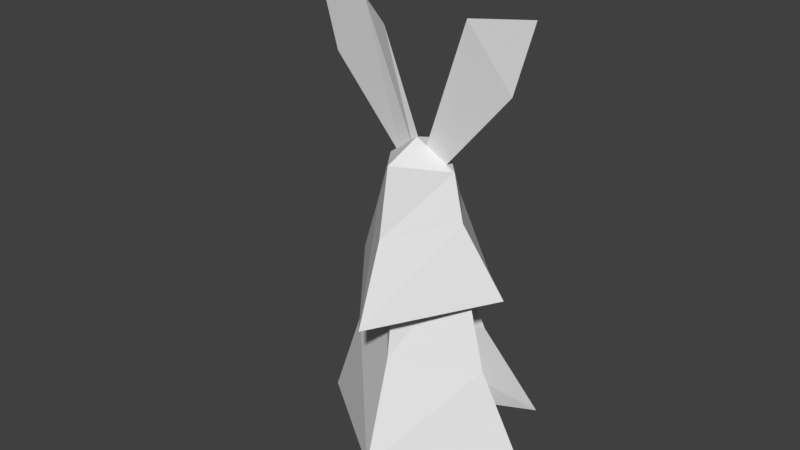# Source: Bunny.blend  (saved by Blender 2.79.0; exported with 4.5.12 LTS)
import bpy
from mathutils import Matrix  # noqa: F401  (used for matrix-valued properties, if any)

bpy.ops.wm.read_factory_settings(use_empty=True)
scene = bpy.context.scene
scene.name = 'Scene'

# ---- collections
col_collection_1 = bpy.data.collections.new('Collection 1'); scene.collection.children.link(col_collection_1)

# ---- world
world_world = bpy.data.worlds.new('World'); scene.world = world_world
world_world.color = (0.05088, 0.05088, 0.05088)
world_world.use_sun_shadow = False
world_world.sun_shadow_jitter_overblur = 0.0
world_world.cycles.sampling_method = 'MANUAL'

# ---- meshes
me_plane_010 = bpy.data.meshes.new('Plane.010')
me_plane_010.from_pydata([(0.0, -0.1259, 0.7059), (0.352, 0.01063, 0.1006), (0.1295, -4.532e-08, 0.7059), (0.2211, -0.0229, 0.4139), (0.0, -0.2513, 0.1218), (0.0, -0.1603, 0.4311)], [], [(4, 1, 3, 5), (5, 3, 2, 0)])
_uv = me_plane_010.uv_layers.new(name='UVMap')
_uv.uv.foreach_set('vector', [8.823e-05, 0.158, 0.4629, 8.823e-05, 0.4328, 0.3861, 0.1522, 0.4832, 0.1522, 0.4832, 0.4328, 0.3861, 0.4427, 0.7348, 0.2454, 0.7787])
me_plane_010.use_remesh_preserve_volume = False
me_plane_010.use_remesh_preserve_attributes = False
me_plane_010.use_mirror_vertex_groups = False
me_plane_010.update()
me_plane_009 = bpy.data.meshes.new('Plane.009')
me_plane_009.from_pydata([(0.1066, -0.01717, 0.9692), (0.141, -0.0229, 0.8375), (0.244, 0.02862, 0.62), (0.0, -0.1545, 1.004), (0.0, -0.1889, 0.8089), (0.0, -0.2748, 0.5742)], [], [(0, 3, 4, 1), (1, 4, 5, 2)])
_uv = me_plane_009.uv_layers.new(name='UVMap')
_uv.uv.foreach_set('vector', [0.3828, 0.47, 0.1822, 0.5429, 0.1211, 0.2986, 0.4051, 0.3004, 0.4051, 0.3004, 0.1211, 0.2986, 7.883e-05, 7.883e-05, 0.5054, 7.923e-05])
me_plane_009.use_remesh_preserve_volume = False
me_plane_009.use_remesh_preserve_attributes = False
me_plane_009.use_mirror_vertex_groups = False
me_plane_009.update()
me_plane_008 = bpy.data.meshes.new('Plane.008')
me_plane_008.from_pydata([(0.0, -0.1545, 1.004), (-0.1066, -0.01717, 0.9692), (0.0, -0.1889, 0.8089), (-0.141, -0.0229, 0.8375), (0.0, -0.2748, 0.5742), (-0.244, 0.02862, 0.62)], [], [(1, 3, 2, 0), (3, 5, 4, 2)])
_uv = me_plane_008.uv_layers.new(name='UVMap')
_uv.uv.foreach_set('vector', [0.3828, 0.47, 0.4051, 0.3004, 0.1211, 0.2986, 0.1822, 0.5429, 0.4051, 0.3004, 0.5054, 7.923e-05, 7.883e-05, 7.883e-05, 0.1211, 0.2986])
me_plane_008.use_remesh_preserve_volume = False
me_plane_008.use_remesh_preserve_attributes = False
me_plane_008.use_mirror_vertex_groups = False
me_plane_008.update()
me_plane_007 = bpy.data.meshes.new('Plane.007')
me_plane_007.from_pydata([(-0.1066, -0.01717, 0.9692), (-0.141, -0.0229, 0.8375), (-0.244, 0.02862, 0.62), (0.0, 0.08586, 1.004), (0.0, 0.1545, 0.8146), (0.0, 0.3091, 0.4998)], [], [(1, 4, 5, 2), (0, 3, 4, 1)])
_uv = me_plane_007.uv_layers.new(name='UVMap')
_uv.uv.foreach_set('vector', [0.4051, 0.3004, 0.6815, 0.3935, 0.9999, 0.07662, 0.5054, 7.923e-05, 0.3828, 0.47, 0.5207, 0.5891, 0.6815, 0.3935, 0.4051, 0.3004])
me_plane_007.use_remesh_preserve_volume = False
me_plane_007.use_remesh_preserve_attributes = False
me_plane_007.use_mirror_vertex_groups = False
me_plane_007.update()
me_plane_006 = bpy.data.meshes.new('Plane.006')
me_plane_006.from_pydata([(0.1066, -0.01717, 0.9692), (0.141, -0.0229, 0.8375), (0.244, 0.02862, 0.62), (0.0, 0.08586, 1.004), (0.0, 0.1545, 0.8146), (0.0, 0.3091, 0.4998)], [], [(1, 2, 5, 4), (0, 1, 4, 3)])
_uv = me_plane_006.uv_layers.new(name='UVMap')
_uv.uv.foreach_set('vector', [0.4051, 0.3004, 0.5054, 7.923e-05, 0.9999, 0.07662, 0.6815, 0.3935, 0.3828, 0.47, 0.4051, 0.3004, 0.6815, 0.3935, 0.5207, 0.5891])
me_plane_006.use_remesh_preserve_volume = False
me_plane_006.use_remesh_preserve_attributes = False
me_plane_006.use_mirror_vertex_groups = False
me_plane_006.update()
me_plane_005 = bpy.data.meshes.new('Plane.005')
me_plane_005.from_pydata([(-0.352, 0.01063, 0.1006), (-0.1295, -4.532e-08, 0.7059), (-0.2211, -0.0229, 0.4139), (0.1509, 0.3829, 0.02041), (0.0, 0.1088, 0.7001), (0.06143, 0.2105, 0.3724)], [], [(2, 5, 3, 0), (1, 4, 5, 2)])
_uv = me_plane_005.uv_layers.new(name='UVMap')
_uv.uv.foreach_set('vector', [0.4328, 0.3861, 0.7694, 0.4906, 0.9999, 0.1772, 0.4629, 8.823e-05, 0.4427, 0.7348, 0.6265, 0.7787, 0.7694, 0.4906, 0.4328, 0.3861])
me_plane_005.use_remesh_preserve_volume = False
me_plane_005.use_remesh_preserve_attributes = False
me_plane_005.use_mirror_vertex_groups = False
me_plane_005.update()
me_plane_004 = bpy.data.meshes.new('Plane.004')
me_plane_004.from_pydata([(0.352, 0.01063, 0.1006), (0.1295, -4.532e-08, 0.7059), (0.2211, -0.0229, 0.4139), (-0.1509, 0.3829, 0.02041), (0.0, 0.1088, 0.7001), (-0.06143, 0.2105, 0.3724)], [], [(2, 0, 3, 5), (1, 2, 5, 4)])
_uv = me_plane_004.uv_layers.new(name='UVMap')
_uv.uv.foreach_set('vector', [0.4328, 0.3861, 0.4629, 8.823e-05, 0.9999, 0.1772, 0.7694, 0.4906, 0.4427, 0.7348, 0.4328, 0.3861, 0.7694, 0.4906, 0.6265, 0.7787])
me_plane_004.use_remesh_preserve_volume = False
me_plane_004.use_remesh_preserve_attributes = False
me_plane_004.use_mirror_vertex_groups = False
me_plane_004.update()
me_plane_002 = bpy.data.meshes.new('Plane.002')
me_plane_002.from_pydata([(0.0661, -0.02023, 0.9661), (0.2776, -0.02789, 1.215), (0.335, -0.02789, 1.413), (0.1671, 0.0299, 1.294), (0.01687, -0.03013, 1.002), (0.02005, 0.006423, 0.9922), (0.1594, -0.05431, 1.39)], [], [(6, 4, 0, 1), (1, 0, 5, 3), (0, 4, 5), (1, 2, 6), (3, 5, 4, 6), (6, 2, 3), (3, 2, 1)])
_uv = me_plane_002.uv_layers.new(name='UVMap')
_uv.uv.foreach_set('vector', [0.5565, 0.7474, 0.8319, 0.000137, 0.9501, 0.008546, 0.9501, 0.6368, 0.000137, 0.6034, 0.07744, 0.000137, 0.1673, 0.05342, 0.3303, 0.5378, 0.07744, 0.000137, 0.2193, 0.0001371, 0.1673, 0.05342, 0.9501, 0.6368, 0.7904, 0.9999, 0.5565, 0.7474, 0.3303, 0.5378, 0.1673, 0.05342, 0.2193, 0.0001371, 0.5562, 0.6495, 0.5562, 0.6495, 0.3129, 0.9924, 0.3303, 0.5378, 0.3303, 0.5378, 0.3129, 0.9924, 0.000137, 0.6034])
me_plane_002.use_remesh_preserve_volume = False
me_plane_002.use_remesh_preserve_attributes = False
me_plane_002.use_mirror_vertex_groups = False
me_plane_002.update()
me_plane_001 = bpy.data.meshes.new('Plane.001')
me_plane_001.from_pydata([(0.1066, -0.01717, 0.9692), (0.0, -0.1545, 1.004), (-0.1066, -0.01717, 0.9692), (0.0, 0.08586, 1.004), (0.0, -0.03861, 1.047)], [], [(1, 0, 4), (0, 3, 4), (1, 4, 2), (2, 4, 3)])
_uv = me_plane_001.uv_layers.new(name='UVMap')
_uv.uv.foreach_set('vector', [0.1822, 0.5429, 0.3828, 0.47, 0.3378, 0.6216, 0.3828, 0.47, 0.5207, 0.5891, 0.3378, 0.6216, 0.1822, 0.5429, 0.3378, 0.6216, 0.3828, 0.47, 0.3828, 0.47, 0.3378, 0.6216, 0.5207, 0.5891])
me_plane_001.use_remesh_preserve_volume = False
me_plane_001.use_remesh_preserve_attributes = False
me_plane_001.use_mirror_vertex_groups = False
me_plane_001.update()
me_plane = bpy.data.meshes.new('Plane')
me_plane.from_pydata([(0.0, -0.1259, 0.7059), (-0.352, 0.01063, 0.1006), (-0.1295, -4.532e-08, 0.7059), (-0.2211, -0.0229, 0.4139), (0.0, -0.2513, 0.1218), (0.0, -0.1603, 0.4311)], [], [(4, 5, 3, 1), (5, 0, 2, 3)])
_uv = me_plane.uv_layers.new(name='UVMap')
_uv.uv.foreach_set('vector', [8.823e-05, 0.158, 0.1522, 0.4832, 0.4328, 0.3861, 0.4629, 8.823e-05, 0.1522, 0.4832, 0.2454, 0.7787, 0.4427, 0.7348, 0.4328, 0.3861])
me_plane.use_remesh_preserve_volume = False
me_plane.use_remesh_preserve_attributes = False
me_plane.use_mirror_vertex_groups = False
me_plane.update()
arm_armature = bpy.data.armatures.new('Armature')  # bones are not reproduced

# ---- objects
ob_armature = bpy.data.objects.new('Armature', arm_armature)
ob_bodyleft = bpy.data.objects.new('BodyLeft', me_plane_010)
ob_faceleft = bpy.data.objects.new('FaceLeft', me_plane_009)
ob_faceright = bpy.data.objects.new('FaceRight', me_plane_008)
ob_headright = bpy.data.objects.new('HeadRight', me_plane_007)
ob_headleft = bpy.data.objects.new('HeadLeft', me_plane_006)
ob_backright = bpy.data.objects.new('BackRight', me_plane_005)
ob_backleft = bpy.data.objects.new('BackLeft', me_plane_004)
ob_ears = bpy.data.objects.new('Ears', me_plane_002)
ob_head = bpy.data.objects.new('Head', me_plane_001)
ob_bodyright = bpy.data.objects.new('BodyRight', me_plane)

# ---- transforms, parenting, visibility, modifiers, constraints
ob_armature.location = (0.0, 0.0, 0.0)
ob_armature.show_in_front = True
ob_armature.lineart.crease_threshold = 0.0
ob_bodyleft.parent = ob_armature
ob_bodyleft.location = (0.0, 0.0, 0.0)
ob_bodyleft.lineart.crease_threshold = 0.0
_vg = ob_bodyleft.vertex_groups.new(name='root')
_vg.add([0, 1, 2, 3, 4, 5], 1.0, 'REPLACE')
_vg = ob_bodyleft.vertex_groups.new(name='head')
_m = ob_bodyleft.modifiers.new('Armature', 'ARMATURE')
_m.object = ob_armature
ob_faceleft.parent = ob_armature
ob_faceleft.location = (0.0, 0.0, 0.0)
ob_faceleft.lineart.crease_threshold = 0.0
_vg = ob_faceleft.vertex_groups.new(name='root')
_vg = ob_faceleft.vertex_groups.new(name='head')
_vg.add([0, 1, 2, 3, 4, 5], 1.0, 'REPLACE')
_m = ob_faceleft.modifiers.new('Armature', 'ARMATURE')
_m.object = ob_armature
ob_faceright.parent = ob_armature
ob_faceright.location = (0.0, 0.0, 0.0)
ob_faceright.lineart.crease_threshold = 0.0
_vg = ob_faceright.vertex_groups.new(name='root')
_vg = ob_faceright.vertex_groups.new(name='head')
_vg.add([0, 1, 2, 3, 4, 5], 1.0, 'REPLACE')
_m = ob_faceright.modifiers.new('Armature', 'ARMATURE')
_m.object = ob_armature
ob_headright.parent = ob_armature
ob_headright.location = (0.0, 0.0, 0.0)
ob_headright.lineart.crease_threshold = 0.0
_vg = ob_headright.vertex_groups.new(name='root')
_vg = ob_headright.vertex_groups.new(name='head')
_vg.add([0, 1, 2, 3, 4, 5], 1.0, 'REPLACE')
_m = ob_headright.modifiers.new('Armature', 'ARMATURE')
_m.object = ob_armature
ob_headleft.parent = ob_armature
ob_headleft.location = (0.0, 0.0, 0.0)
ob_headleft.lineart.crease_threshold = 0.0
_vg = ob_headleft.vertex_groups.new(name='root')
_vg = ob_headleft.vertex_groups.new(name='head')
_vg.add([0, 1, 2, 3, 4, 5], 1.0, 'REPLACE')
_m = ob_headleft.modifiers.new('Armature', 'ARMATURE')
_m.object = ob_armature
ob_backright.parent = ob_armature
ob_backright.location = (0.0, 0.0, 0.0)
ob_backright.lineart.crease_threshold = 0.0
_vg = ob_backright.vertex_groups.new(name='root')
_vg.add([0, 1, 2, 3, 4, 5], 1.0, 'REPLACE')
_vg = ob_backright.vertex_groups.new(name='head')
_m = ob_backright.modifiers.new('Armature', 'ARMATURE')
_m.object = ob_armature
ob_backleft.parent = ob_armature
ob_backleft.location = (0.0, 0.0, 0.0)
ob_backleft.lineart.crease_threshold = 0.0
_vg = ob_backleft.vertex_groups.new(name='root')
_vg.add([0, 1, 2, 3, 4, 5], 1.0, 'REPLACE')
_vg = ob_backleft.vertex_groups.new(name='head')
_m = ob_backleft.modifiers.new('Armature', 'ARMATURE')
_m.object = ob_armature
ob_ears.parent = ob_armature
ob_ears.location = (0.0, 0.0, 0.0)
ob_ears.lineart.crease_threshold = 0.0
_vg = ob_ears.vertex_groups.new(name='root')
_vg = ob_ears.vertex_groups.new(name='head')
_vg.add([0, 1, 2, 3, 4, 5, 6], 1.0, 'REPLACE')
_m = ob_ears.modifiers.new('Mirror', 'MIRROR')
_m = ob_ears.modifiers.new('Armature', 'ARMATURE')
_m.object = ob_armature
ob_head.parent = ob_armature
ob_head.location = (0.0, 0.0, 0.0)
ob_head.lineart.crease_threshold = 0.0
_vg = ob_head.vertex_groups.new(name='root')
_vg = ob_head.vertex_groups.new(name='head')
_vg.add([0, 1, 2, 3, 4], 1.0, 'REPLACE')
_m = ob_head.modifiers.new('Armature', 'ARMATURE')
_m.object = ob_armature
ob_bodyright.parent = ob_armature
ob_bodyright.location = (0.0, 0.0, 0.0)
ob_bodyright.lineart.crease_threshold = 0.0
_vg = ob_bodyright.vertex_groups.new(name='root')
_vg.add([0, 1, 2, 3, 4, 5], 1.0, 'REPLACE')
_vg = ob_bodyright.vertex_groups.new(name='head')
_m = ob_bodyright.modifiers.new('Armature', 'ARMATURE')
_m.object = ob_armature

# ---- collection membership
col_collection_1.objects.link(ob_armature)
col_collection_1.objects.link(ob_bodyleft)
col_collection_1.objects.link(ob_faceleft)
col_collection_1.objects.link(ob_faceright)
col_collection_1.objects.link(ob_headright)
col_collection_1.objects.link(ob_headleft)
col_collection_1.objects.link(ob_backright)
col_collection_1.objects.link(ob_backleft)
col_collection_1.objects.link(ob_ears)
col_collection_1.objects.link(ob_head)
col_collection_1.objects.link(ob_bodyright)

# ---- scene / render settings (as saved in the file)
scene.frame_start = 1; scene.frame_end = 70; scene.frame_set(56)
scene.render.engine = 'BLENDER_EEVEE_NEXT'
scene.render.resolution_percentage = 50
scene.render.dither_intensity = 0.0
scene.cycles.use_denoising = False
scene.cycles.samples = 128
scene.cycles.sampling_pattern = 'TABULATED_SOBOL'
scene.cycles.use_adaptive_sampling = False
scene.cycles.use_light_tree = False
scene.cycles.blur_glossy = 0.0
scene.cycles.sample_clamp_indirect = 0.0
scene.view_settings.view_transform = 'Standard'
bpy.context.view_layer.update()

# ---- added for rendering (the .blend has no active camera and no usable light): camera, sun
cam_auto = bpy.data.cameras.new('AutoCamera')
cam_auto.lens = 50.0
cam_auto.sensor_width = 36.0
cam_auto.clip_end = 1000.0
ob_auto_camera = bpy.data.objects.new('AutoCamera', cam_auto)
scene.collection.objects.link(ob_auto_camera)
ob_auto_camera.location = (1.64741, -2.08331, 2.13786)
ob_auto_camera.rotation_euler = (1.09748, -7.21219e-08, 0.694738)
scene.camera = ob_auto_camera
light_auto_sun = bpy.data.lights.new('AutoSun', 'SUN')
light_auto_sun.energy = 3.0
light_auto_sun.angle = 0.0523599
ob_auto_sun = bpy.data.objects.new('AutoSun', light_auto_sun)
scene.collection.objects.link(ob_auto_sun)
ob_auto_sun.rotation_euler = (0.872665, 0.174533, 0.523599)
bpy.context.view_layer.update()
